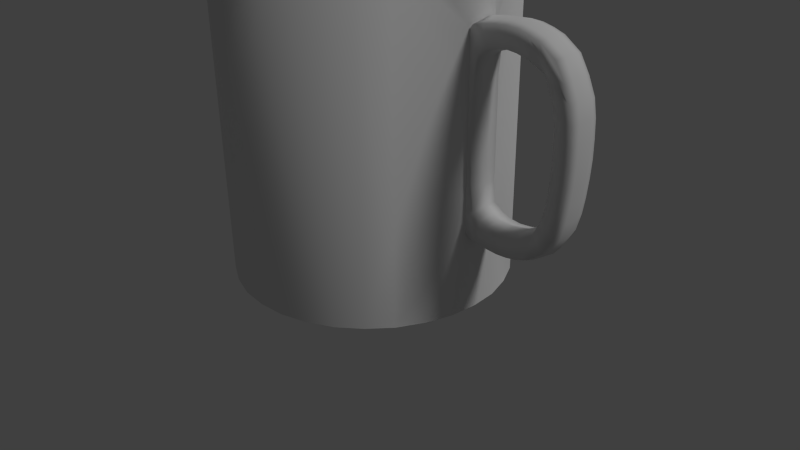 # Source: coffeeMug1.blend  (saved by Blender 2.79.0; exported with 4.5.12 LTS)
import bpy
from mathutils import Matrix  # noqa: F401  (used for matrix-valued properties, if any)

bpy.ops.wm.read_factory_settings(use_empty=True)
scene = bpy.context.scene
scene.name = 'Scene'

# ---- collections
col_collection_1 = bpy.data.collections.new('Collection 1'); scene.collection.children.link(col_collection_1)

# ---- materials (node trees are filled in below, after node groups)
mat_material = bpy.data.materials.new('Material')
mat_material.alpha_threshold = 0.0
mat_material.use_transparent_shadow = False
mat_material.roughness = 0.5
mat_material.specular_intensity = 0.125

# ---- node groups
ng_auto_smooth = bpy.data.node_groups.new('Auto Smooth', 'GeometryNodeTree')
_s = ng_auto_smooth.interface.new_socket(name='Geometry', in_out='OUTPUT', socket_type='NodeSocketGeometry')
_s = ng_auto_smooth.interface.new_socket(name='Geometry', in_out='INPUT', socket_type='NodeSocketGeometry')
_s = ng_auto_smooth.interface.new_socket(name='Angle', in_out='INPUT', socket_type='NodeSocketFloat')
_s.subtype = 'ANGLE'
_s.min_value = 0.0
_s.max_value = 3.142
ng_auto_smooth.is_modifier = True
_N = ng_auto_smooth.nodes; _L = ng_auto_smooth.links
n0 = _N.new('NodeGroupOutput'); n0.name = 'Group Output'; n0.location = (480, -100)
n1 = _N.new('NodeGroupInput'); n1.name = 'Group Input'; n1.location = (-420, -300)
n2 = _N.new('NodeGroupInput'); n2.name = 'Group Input.001'; n2.location = (-60, -100)
n3 = _N.new('GeometryNodeSetShadeSmooth'); n3.name = 'Set Shade Smooth'; n3.location = (120, -100)
n3.domain = 'EDGE'
n4 = _N.new('GeometryNodeSetShadeSmooth'); n4.name = 'Set Shade Smooth.001'; n4.location = (300, -100)
n5 = _N.new('GeometryNodeInputMeshEdgeAngle'); n5.name = 'Edge Angle'; n5.location = (-420, -220)
n6 = _N.new('GeometryNodeInputEdgeSmooth'); n6.name = 'Is Edge Smooth'; n6.location = (-60, -160)
n7 = _N.new('GeometryNodeInputShadeSmooth'); n7.name = 'Is Face Smooth'; n7.location = (-240, -340)
n8 = _N.new('FunctionNodeBooleanMath'); n8.name = 'Boolean Math'; n8.location = (-60, -220)
n9 = _N.new('FunctionNodeCompare'); n9.name = 'Compare'; n9.location = (-240, -180)
n9.operation = 'LESS_EQUAL'
_L.new(n5.outputs[0], n9.inputs[0])
_L.new(n4.outputs[0], n0.inputs[0])
_L.new(n1.outputs[1], n9.inputs[1])
_L.new(n9.outputs[0], n8.inputs[0])
_L.new(n7.outputs[0], n8.inputs[1])
_L.new(n2.outputs[0], n3.inputs[0])
_L.new(n6.outputs[0], n3.inputs[1])
_L.new(n3.outputs[0], n4.inputs[0])
_L.new(n8.outputs[0], n3.inputs[2])
n0.is_active_output = True

# ---- material node trees

# ---- world
world_world = bpy.data.worlds.new('World'); scene.world = world_world
world_world.color = (0.05088, 0.05088, 0.05088)
world_world.use_sun_shadow = False
world_world.sun_shadow_jitter_overblur = 0.0
world_world.cycles.sampling_method = 'NONE'
world_world.cycles.sample_map_resolution = 256

# ---- cameras
cam_camera = bpy.data.cameras.new('Camera')
cam_camera.clip_end = 100.0
cam_camera.lens = 35.0
cam_camera.sensor_width = 32.0
cam_camera.sensor_height = 18.0
cam_camera.ortho_scale = 7.314
cam_camera.dof.focus_distance = 0.0
cam_camera.dof.aperture_fstop = 128.0

# ---- lights
light_lamp = bpy.data.lights.new('Lamp', 'SUN')
light_lamp.transmission_factor = 0.0
light_lamp.cutoff_distance = 30.0
light_lamp.angle = 0.1993
light_lamp.energy = 1.0
light_lamp.shadow_buffer_clip_start = 1.001
light_lamp.shadow_soft_size = 0.1
light_lamp.shadow_cascade_max_distance = 1000.0
light_lamp.cycles.use_multiple_importance_sampling = False

# ---- meshes
me_cylinder = bpy.data.meshes.new('Cylinder')
me_cylinder.from_pydata([(0.1951, 0.9808, -1.0), (0.1951, 0.9808, 1.0), (0.5556, 0.8315, -1.0), (0.5556, 0.8315, 1.0), (0.8315, 0.5556, -1.0), (0.8315, 0.5556, 1.0), (0.9808, 0.1951, -1.0), (0.9808, 0.1951, 1.0), (0.9808, -0.1951, -1.0), (0.9808, -0.1951, 1.0), (0.8315, -0.5556, -1.0), (0.8315, -0.5556, 1.0), (0.5556, -0.8315, -1.0), (0.5556, -0.8315, 1.0), (0.1951, -0.9808, -1.0), (0.1951, -0.9808, 1.0), (-0.1951, -0.9808, -1.0), (-0.1951, -0.9808, 1.0), (-0.5556, -0.8315, -1.0), (-0.5556, -0.8315, 1.0), (-0.8315, -0.5556, -1.0), (-0.8315, -0.5556, 1.0), (-0.9808, -0.1951, -1.0), (-0.9808, -0.1951, 1.0), (-0.9808, 0.1951, -1.0), (-0.9808, 0.1951, 1.0), (-0.8315, 0.5556, -1.0), (-0.8315, 0.5556, 1.0), (-0.5556, 0.8315, -1.0), (-0.5556, 0.8315, 1.0), (-0.1951, 0.9808, -1.0), (-0.1951, 0.9808, 1.0), (0.9972, 0.1097, 0.6214), (1.033, 7.116e-08, 0.6637), (0.9972, -0.1097, 0.6214), (0.9972, 0.1097, -0.4862), (1.033, 7.116e-08, -0.5285), (0.9972, -0.1097, -0.4862), (1.598, 0.1094, 0.568), (1.62, 7.506e-08, 0.5847), (1.598, -0.1094, 0.568), (1.59, 0.1094, -0.433), (1.598, 7.506e-08, -0.4584), (1.59, -0.1094, -0.433), (0.9972, 0.1097, 0.483), (0.9972, 0.1097, -0.3478), (0.9972, -0.1097, 0.483), (0.9972, -0.1097, -0.3478), (1.485, -0.1097, -0.5004), (1.014, -0.1097, -0.5098), (1.663, 0.1097, 0.4705), (1.662, 0.1097, -0.3353), (1.663, -0.1097, 0.4705), (1.662, -0.1097, -0.3353), (1.014, 0.1097, -0.5098), (1.485, 0.1097, -0.5004), (1.486, -0.1097, 0.6357), (1.014, -0.1097, 0.6451), (1.014, 0.1097, 0.6451), (1.486, 0.1097, 0.6357), (1.054, -0.1015, 0.4931), (1.511, -0.07613, 0.4806), (1.054, -0.1015, -0.3575), (1.496, -0.07613, -0.3573), (1.054, 0.1015, -0.3575), (1.496, 0.07613, -0.3573), (1.054, 0.1015, 0.4931), (1.511, 0.07613, 0.4806), (1.073, 7.463e-08, 0.4715), (1.498, 7.496e-08, 0.459), (1.073, 7.463e-08, -0.3359), (1.487, 7.494e-08, -0.3356), (1.728, 0.1097, 0.2753), (1.733, 0.1097, 0.06761), (1.712, 0.1097, -0.1401), (1.728, -0.1097, 0.2753), (1.733, -0.1097, 0.06761), (1.712, -0.1097, -0.1401), (1.601, -0.1097, -0.1401), (1.622, -0.1097, 0.06761), (1.617, -0.1097, 0.2753), (1.617, 0.1097, 0.2753), (1.622, 0.1097, 0.06761), (1.601, 0.1097, -0.1401), (1.596, 7.487e-08, 0.2597), (1.601, 7.487e-08, 0.06761), (1.581, 7.487e-08, -0.1245), (0.9972, 0.1097, 0.2753), (0.9972, 0.1097, -0.1401), (0.9972, -0.1097, 0.2753), (0.9972, -0.1097, -0.1401), (1.033, -0.1097, -0.1401), (1.033, -0.1097, 0.2753), (1.033, 0.1097, 0.2753), (1.033, 0.1097, -0.1401), (1.058, 7.45e-08, -0.1245), (1.058, 7.45e-08, 0.2597), (1.335, -0.1097, -0.5368), (1.175, -0.1097, -0.5368), (1.175, 0.1097, -0.5368), (1.335, 0.1097, -0.5368), (1.175, -0.1097, -0.42), (1.335, -0.1097, -0.42), (1.175, 0.1097, -0.42), (1.335, 0.1097, -0.42), (1.33, 7.477e-08, -0.3937), (1.181, 7.477e-08, -0.3937), (1.336, -0.1097, 0.674), (1.175, -0.1097, 0.674), (1.175, 0.1097, 0.674), (1.336, 0.1097, 0.674), (1.175, -0.1097, 0.5572), (1.336, -0.1097, 0.5572), (1.175, 0.1097, 0.5572), (1.336, 0.1097, 0.5572), (1.182, 7.477e-08, 0.5309), (1.33, 7.477e-08, 0.5309), (1.334, 7.477e-08, 0.6974), (0.9969, 7.477e-08, 0.6671), (1.492, 7.477e-08, 0.6578), (1.166, 7.477e-08, 0.6974), (1.673, 7.487e-08, -0.356), (1.746, 7.487e-08, 0.06761), (1.676, 7.487e-08, 0.4913), (1.724, 7.487e-08, -0.1505), (1.741, 7.487e-08, 0.2857), (1.334, 7.477e-08, -0.5601), (0.9965, 7.477e-08, -0.5318), (1.492, 7.477e-08, -0.5224), (1.165, 7.477e-08, -0.5601), (0.1813, 0.9085, 1.0), (0.5152, 0.7701, 1.0), (0.7707, 0.5146, 1.0), (0.909, 0.1807, 1.0), (0.909, -0.1807, 1.0), (0.7707, -0.5146, 1.0), (0.5152, -0.7701, 1.0), (0.1813, -0.9085, 1.0), (-0.1801, -0.9085, 1.0), (-0.514, -0.7701, 1.0), (-0.7696, -0.5146, 1.0), (-0.9079, -0.1807, 1.0), (-0.9079, 0.1807, 1.0), (-0.7696, 0.5146, 1.0), (-0.514, 0.7701, 1.0), (-0.1801, 0.9085, 1.0), (0.1781, 0.8857, -0.9205), (0.5037, 0.7509, -0.9205), (0.7528, 0.5017, -0.9205), (0.8877, 0.1762, -0.9205), (0.8877, -0.1762, -0.9205), (0.7528, -0.5017, -0.9205), (0.5037, -0.7509, -0.9205), (0.1781, -0.8857, -0.9205), (-0.1743, -0.8857, -0.9205), (-0.4998, -0.7509, -0.9205), (-0.749, -0.5017, -0.9205), (-0.8838, -0.1762, -0.9205), (-0.8838, 0.1762, -0.9205), (-0.749, 0.5017, -0.9205), (-0.4998, 0.7509, -0.9205), (-0.1743, 0.8857, -0.9205), (0.1845, 0.9317, -1.0), (0.527, 0.7899, -1.0), (0.7891, 0.5278, -1.0), (0.931, 0.1853, -1.0), (0.931, -0.1853, -1.0), (0.7891, -0.5278, -1.0), (0.527, -0.7899, -1.0), (0.1845, -0.9317, -1.0), (-0.1861, -0.9317, -1.0), (-0.5286, -0.7899, -1.0), (-0.7907, -0.5278, -1.0), (-0.9325, -0.1853, -1.0), (-0.9325, 0.1853, -1.0), (-0.7907, 0.5278, -1.0), (-0.5286, 0.7899, -1.0), (-0.1861, 0.9317, -1.0), (-0.3823, 0.922, -1.0), (-0.3823, 0.922, 1.0), (-0.3536, 0.854, 1.0), (-0.3434, 0.8326, -0.9205), (-0.364, 0.8759, -1.0), (-0.7061, 0.7057, -1.0), (-0.7061, 0.7057, 1.0), (-0.6535, 0.6536, 1.0), (-0.6358, 0.6373, -0.9205), (-0.6716, 0.6704, -1.0), (-0.9224, 0.3819, -1.0), (-0.9224, 0.3819, 1.0), (-0.8538, 0.3537, 1.0), (-0.8311, 0.3449, -0.9205), (-0.8771, 0.3628, -1.0), (-0.9984, 9.65e-07, -1.0), (-0.9984, 9.498e-07, 1.0), (-0.9242, 9.042e-07, 1.0), (-0.8997, 8.891e-07, -0.9205), (-0.9493, 9.195e-07, -1.0), (-0.9224, -0.3819, -1.0), (-0.9224, -0.3819, 1.0), (-0.8538, -0.3537, 1.0), (-0.8311, -0.3449, -0.9205), (-0.8771, -0.3628, -1.0), (-0.7061, -0.7057, -1.0), (-0.7061, -0.7057, 1.0), (-0.6535, -0.6536, 1.0), (-0.6358, -0.6373, -0.9205), (-0.6716, -0.6704, -1.0), (-0.3823, -0.922, -1.0), (-0.3823, -0.922, 1.0), (-0.3536, -0.854, 1.0), (-0.3434, -0.8326, -0.9205), (-0.364, -0.8759, -1.0), (-0.0004258, -0.9979, -1.0), (-0.0004258, -0.9979, 1.0), (0.0001544, -0.9244, 1.0), (0.001507, -0.9012, -0.9205), (-0.001233, -0.9481, -1.0), (0.3815, -0.922, -1.0), (0.3815, -0.922, 1.0), (0.3539, -0.854, 1.0), (0.3464, -0.8326, -0.9205), (0.3616, -0.8759, -1.0), (0.7052, -0.7057, -1.0), (0.7052, -0.7057, 1.0), (0.6538, -0.6536, 1.0), (0.6388, -0.6373, -0.9205), (0.6691, -0.6704, -1.0), (0.7052, 0.7057, -1.0), (0.7052, 0.7057, 1.0), (0.6538, 0.6536, 1.0), (0.6388, 0.6373, -0.9205), (0.6691, 0.6704, -1.0), (0.3815, 0.922, -1.0), (0.3815, 0.922, 1.0), (0.3539, 0.854, 1.0), (0.3464, 0.8326, -0.9205), (0.3616, 0.8759, -1.0), (-0.0004247, 0.9979, -1.0), (-0.0004247, 0.9979, 1.0), (0.0001554, 0.9244, 1.0), (0.001508, 0.9012, -0.9205), (-0.001232, 0.9481, -1.0), (0.9975, 7.04e-08, 1.0), (0.9245, 9.11e-08, 1.0), (0.9027, 9.642e-08, -0.9205), (0.9216, 0.3819, 1.0), (0.8541, 0.3537, 1.0), (0.8341, 0.3449, -0.9205), (0.9216, -0.3819, 1.0), (0.8541, -0.3537, 1.0), (0.8341, -0.3449, -0.9205), (0.9975, 7.04e-08, -1.0), (0.9468, 7.04e-08, -1.0), (0.9216, 0.3819, -1.0), (0.8747, 0.3628, -1.0), (0.9216, -0.3819, -1.0), (0.8747, -0.3628, -1.0), (-0.3727, 0.8993, 1.02), (-0.3632, 0.8767, 1.02), (0.8112, 0.5419, 1.02), (0.791, 0.5283, 1.02), (-0.8108, 0.5419, 1.02), (-0.7902, 0.5283, 1.02), (0.5421, -0.811, 1.02), (0.5286, -0.7906, 1.02), (0.1859, 0.9326, 1.02), (0.1905, 0.9567, 1.02), (-0.8108, -0.5419, 1.02), (-0.7902, -0.5283, 1.02), (0.9569, 0.1903, 1.02), (0.933, 0.1855, 1.02), (-0.1851, -0.9326, 1.02), (-0.1901, -0.9567, 1.02), (-0.5417, 0.811, 1.02), (-0.5279, 0.7906, 1.02), (0.1905, -0.9567, 1.02), (0.1859, -0.9326, 1.02), (0.5286, 0.7906, 1.02), (0.5421, 0.811, 1.02), (-0.9322, 0.1855, 1.02), (-0.9565, 0.1903, 1.02), (0.791, -0.5283, 1.02), (0.8112, -0.5419, 1.02), (-0.9565, -0.1903, 1.02), (-0.9322, -0.1855, 1.02), (0.9569, -0.1903, 1.02), (0.933, -0.1855, 1.02), (-0.5279, -0.7906, 1.02), (-0.5417, -0.811, 1.02), (1.255, -0.1097, 0.6787), (1.255, 0.1097, 0.6787), (1.255, -0.1097, 0.5647), (1.255, 0.1097, 0.5647), (1.256, 7.477e-08, 0.5384), (1.25, 7.477e-08, 0.7021), (1.411, 0.1097, 0.6586), (1.417, -0.1056, 0.5383), (1.417, 0.1056, 0.5383), (1.406, 7.47e-08, 0.5143), (1.411, -0.1097, 0.6586), (1.413, 7.477e-08, 0.6813), (1.095, -0.1097, 0.6633), (1.095, 0.1097, 0.6633), (1.115, -0.1056, 0.5383), (1.115, 0.1056, 0.5383), (1.127, 7.47e-08, 0.5143), (1.081, 7.477e-08, 0.686), (1.255, -0.1097, -0.5415), (1.255, 0.1097, -0.5415), (1.255, -0.1097, -0.4275), (1.255, 0.1097, -0.4275), (1.256, 7.477e-08, -0.4012), (1.25, 7.477e-08, -0.5648), (1.41, 0.1097, -0.5233), (1.408, -0.1056, -0.4042), (1.408, 0.1056, -0.4042), (1.41, -0.1097, -0.5233), (1.399, 7.47e-08, -0.3803), (1.413, 7.477e-08, -0.546), (1.094, -0.1097, -0.528), (1.127, 7.47e-08, -0.3742), (1.094, 0.1097, -0.528), (1.114, -0.1056, -0.3981), (1.114, 0.1056, -0.3981), (1.081, 7.477e-08, -0.5507), (1.694, 0.1097, -0.2377), (1.694, -0.1097, -0.2377), (1.575, 0.1056, -0.2364), (1.559, 7.48e-08, -0.2142), (1.575, -0.1056, -0.2364), (1.706, 7.487e-08, -0.2532), (1.725, 0.1097, -0.03623), (1.725, -0.1097, -0.03623), (1.614, -0.1097, -0.03623), (1.614, 0.1097, -0.03623), (1.594, 7.487e-08, -0.02844), (1.738, 7.487e-08, -0.04142), (1.733, 0.1097, 0.1715), (1.733, -0.1097, 0.1715), (1.622, -0.1097, 0.1715), (1.622, 0.1097, 0.1715), (1.601, 7.487e-08, 0.1637), (1.746, 7.487e-08, 0.1766), (1.593, -0.1056, 0.3637), (1.71, 0.1097, 0.3729), (1.71, -0.1097, 0.3729), (1.593, 0.1056, 0.3637), (1.574, 7.48e-08, 0.3415), (1.723, 7.487e-08, 0.3885), (1.035, -0.1056, 0.3637), (1.06, 7.443e-08, 0.3415), (0.9972, 0.1097, 0.3791), (0.9972, -0.1097, 0.3791), (1.035, 0.1056, 0.3637), (0.9972, 0.1097, -0.2439), (0.9972, -0.1097, -0.2439), (1.035, 0.1056, -0.2283), (1.035, -0.1056, -0.2283), (1.06, 7.443e-08, -0.2061), (0.9892, -0.09755, -1.0), (1.022, -0.07316, 0.6426), (1.022, -0.07316, -0.5073), (1.616, -0.05472, 0.5764), (1.601, -0.05472, -0.4457), (1.494, -0.05487, 0.6468), (1.34, -0.05487, 0.6857), (1.011, -0.05487, 0.6561), (1.176, -0.05487, 0.6857), (1.673, -0.05487, -0.3456), (1.723, -0.05487, -0.1453), (1.745, -0.05487, 0.06761), (1.74, -0.05487, 0.2805), (1.675, -0.05487, 0.4809), (1.34, -0.05487, -0.5485), (1.011, -0.05487, -0.5208), (1.494, -0.05487, -0.5114), (1.175, -0.05487, -0.5485), (0.9389, -0.09267, -1.0), (0.8952, -0.08809, -0.9205), (0.9892, -0.09755, 1.0), (0.9168, -0.09035, 1.0), (-0.1901, 0.9567, 1.02), (1.258, -0.05487, 0.6904), (1.417, -0.05487, 0.67), (1.093, -0.05487, 0.6747), (1.258, -0.05487, -0.5531), (1.417, -0.05487, -0.5346), (1.093, -0.05487, -0.5393), (1.705, -0.05487, -0.2455), (1.737, -0.05487, -0.03883), (1.745, -0.05487, 0.1741), (1.722, -0.05487, 0.3807), (0.9892, 0.09755, 1.0), (1.022, 0.07316, 0.6426), (1.022, 0.07316, -0.5073), (1.616, 0.05472, 0.5764), (1.601, 0.05472, -0.4457), (1.494, 0.05487, -0.5114), (1.176, 0.05487, 0.6857), (1.011, 0.05487, 0.6561), (1.34, 0.05487, 0.6857), (1.494, 0.05487, 0.6468), (1.673, 0.05487, -0.3456), (1.745, 0.05487, 0.06761), (1.675, 0.05487, 0.4809), (1.723, 0.05487, -0.1453), (1.74, 0.05487, 0.2805), (1.34, 0.05487, -0.5485), (1.175, 0.05487, -0.5485), (1.011, 0.05487, -0.5208), (0.9168, 0.09035, 1.0), (0.8952, 0.08809, -0.9205), (0.9892, 0.09755, -1.0), (0.9389, 0.09267, -1.0), (-0.1851, 0.9326, 1.02), (1.258, 0.05487, 0.6904), (1.417, 0.05487, 0.67), (1.093, 0.05487, 0.6747), (1.258, 0.05487, -0.5531), (1.417, 0.05487, -0.5346), (1.093, 0.05487, -0.5393), (1.705, 0.05487, -0.2455), (1.737, 0.05487, -0.03883), (1.745, 0.05487, 0.1741), (1.722, 0.05487, 0.3807), (0.1813, -0.9085, -0.8485), (0.5152, -0.7701, -0.8485), (0.7707, -0.5146, -0.8485), (0.909, -0.1807, -0.8485), (0.909, 0.1807, -0.8485), (0.7707, 0.5146, -0.8485), (-0.1801, -0.9085, -0.8485), (-0.514, -0.7701, -0.8485), (-0.7696, -0.5146, -0.8485), (-0.9079, -0.1807, -0.8485), (-0.9079, 0.1807, -0.8485), (-0.7696, 0.5146, -0.8485), (-0.514, 0.7701, -0.8485), (-0.1801, 0.9085, -0.8485), (0.1813, 0.9085, -0.8485), (0.5152, 0.7701, -0.8485), (-0.3536, 0.854, -0.8485), (-0.6535, 0.6536, -0.8485), (-0.8538, 0.3537, -0.8485), (-0.9242, 9.042e-07, -0.8485), (-0.8538, -0.3537, -0.8485), (-0.6535, -0.6536, -0.8485), (-0.3536, -0.854, -0.8485), (0.0001544, -0.9244, -0.8485), (0.3539, -0.854, -0.8485), (0.6538, -0.6536, -0.8485), (0.6538, 0.6536, -0.8485), (0.3539, 0.854, -0.8485), (0.0001554, 0.9244, -0.8485), (0.9245, 9.11e-08, -0.8485), (0.8541, 0.3537, -0.8485), (0.8541, -0.3537, -0.8485), (0.9168, -0.09035, -0.8485), (0.9168, 0.09035, -0.8485), (-0.671, 0.671, 1.02), (-0.6885, 0.6883, 1.02), (-0.8996, 0.3725, 1.02), (-0.8767, 0.3631, 1.02), (-0.9736, 9.346e-07, 1.02), (-0.9489, 9.194e-07, 1.02), (-0.8767, -0.3631, 1.02), (-0.8996, -0.3725, 1.02), (-0.6885, -0.6883, 1.02), (-0.671, -0.671, 1.02), (-0.3727, -0.8993, 1.02), (-0.3632, -0.8767, 1.02), (-0.0002324, -0.9734, 1.02), (-3.899e-05, -0.9489, 1.02), (0.3631, -0.8767, 1.02), (0.3723, -0.8993, 1.02), (0.6881, -0.6883, 1.02), (0.6709, -0.671, 1.02), (0.6881, 0.6883, 1.02), (0.6709, 0.671, 1.02), (0.3723, 0.8993, 1.02), (0.3631, 0.8767, 1.02), (-0.0002313, 0.9734, 1.02), (-3.795e-05, 0.9489, 1.02), (0.9488, 8.42e-08, 1.02), (0.9732, 7.73e-08, 1.02), (0.8991, -0.3725, 1.02), (0.8766, -0.3631, 1.02), (0.8991, 0.3725, 1.02), (0.8766, 0.3631, 1.02), (0.9409, -0.09275, 1.02), (0.965, -0.09515, 1.02), (0.9409, 0.09275, 1.02), (0.965, 0.09515, 1.02)], [], [(445, 195, 141, 435), (395, 36, 252, 413), (443, 185, 143, 437), (233, 2, 163, 237), (394, 33, 118, 400), (444, 190, 142, 436), (360, 8, 166, 378), (447, 205, 139, 433), (418, 307, 120, 399), (416, 399, 120, 295), (417, 401, 117, 301), (63, 48, 43, 53), (67, 59, 38, 50), (363, 39, 119, 365), (396, 38, 59, 402), (56, 61, 52, 40), (330, 63, 53, 327), (34, 46, 60, 57), (300, 297, 61, 56), (356, 47, 62, 358), (351, 354, 66, 68), (47, 37, 49, 62), (315, 317, 48, 63), (55, 65, 51, 41), (347, 67, 50, 345), (35, 45, 64, 54), (314, 316, 65, 55), (352, 44, 66, 354), (306, 68, 66, 305), (44, 32, 58, 66), (298, 296, 59, 67), (321, 324, 64, 70), (348, 69, 67, 347), (350, 351, 68, 60), (304, 60, 68, 306), (323, 321, 70, 62), (344, 61, 69, 348), (344, 80, 75, 346), (340, 79, 76, 339), (334, 78, 77, 333), (328, 83, 74, 326), (335, 82, 73, 332), (341, 81, 72, 338), (329, 86, 83, 328), (336, 85, 82, 335), (342, 84, 81, 341), (330, 78, 86, 329), (334, 79, 85, 336), (340, 80, 84, 342), (353, 89, 92, 350), (93, 96, 95, 94), (359, 357, 94, 95), (87, 93, 94, 88), (355, 88, 94, 357), (95, 96, 92, 91), (358, 359, 95, 91), (323, 320, 98, 101), (310, 308, 97, 102), (322, 324, 103, 99), (309, 311, 104, 100), (318, 316, 104, 105), (312, 311, 103, 106), (315, 318, 105, 102), (310, 312, 106, 101), (302, 304, 111, 108), (290, 292, 112, 107), (299, 116, 114, 298), (294, 115, 113, 293), (305, 303, 109, 113), (293, 291, 110, 114), (297, 112, 116, 299), (292, 111, 115, 294), (384, 301, 117, 366), (383, 295, 120, 368), (385, 368, 120, 307), (361, 34, 57, 367), (363, 373, 123, 39), (396, 405, 50, 38), (392, 372, 125, 349), (425, 349, 125, 407), (391, 371, 122, 343), (424, 343, 122, 404), (390, 370, 124, 337), (423, 337, 124, 406), (389, 369, 121, 331), (422, 331, 121, 403), (369, 364, 42, 121), (403, 121, 42, 397), (362, 375, 49, 37), (395, 410, 127, 36), (388, 375, 127, 325), (421, 325, 127, 410), (386, 313, 126, 374), (419, 408, 126, 313), (387, 374, 126, 319), (420, 319, 126, 408), (364, 43, 48, 376), (397, 42, 128, 398), (289, 468, 204, 19), (466, 200, 141, 285), (360, 252, 36, 362), (283, 476, 224, 11), (281, 462, 189, 25), (279, 478, 229, 3), (474, 220, 137, 277), (460, 185, 144, 275), (273, 470, 209, 17), (415, 145, 240, 483), (285, 141, 195, 465), (267, 480, 234, 1), (277, 137, 215, 473), (256, 10, 167, 257), (193, 24, 174, 197), (162, 237, 163, 232, 164, 255, 165, 414, 253, 378, 166, 257, 167, 227, 168, 222, 169, 217, 170, 212, 171, 207, 172, 202, 173, 197, 174, 192, 175, 187, 176, 182, 177, 242), (223, 12, 168, 227), (188, 26, 175, 192), (228, 4, 164, 232), (213, 16, 170, 217), (178, 30, 177, 182), (208, 18, 171, 212), (238, 0, 162, 242), (198, 22, 173, 202), (218, 14, 169, 222), (254, 6, 165, 255), (183, 28, 176, 187), (203, 20, 172, 207), (161, 181, 160, 186, 159, 191, 158, 196, 157, 201, 156, 206, 155, 211, 154, 216, 153, 221, 152, 226, 151, 251, 150, 379, 245, 412, 149, 248, 148, 231, 147, 236, 146, 241), (446, 200, 140, 434), (448, 210, 138, 432), (449, 215, 137, 426), (450, 220, 136, 427), (34, 249, 11), (223, 224, 13, 12), (218, 219, 15, 14), (9, 249, 34), (37, 256, 8), (10, 256, 37), (34, 11, 46), (10, 90, 89, 11), (45, 4, 355), (37, 47, 10), (32, 44, 5), (352, 87, 5), (88, 4, 5, 87), (5, 44, 352), (35, 4, 45), (451, 428, 151, 226), (457, 429, 150, 251), (491, 286, 9, 380), (459, 430, 149, 412), (456, 431, 148, 248), (452, 441, 147, 231), (453, 440, 146, 236), (454, 439, 161, 241), (442, 438, 160, 181), (228, 229, 5, 4), (233, 234, 3, 2), (238, 239, 1, 0), (178, 179, 31, 30), (183, 184, 29, 28), (188, 189, 27, 26), (193, 194, 25, 24), (198, 199, 23, 22), (203, 204, 21, 20), (208, 209, 19, 18), (213, 214, 17, 16), (89, 90, 91, 92), (28, 29, 179, 178), (439, 442, 181, 161), (28, 178, 182, 176), (275, 144, 180, 259), (26, 27, 184, 183), (26, 183, 187, 175), (263, 143, 185, 460), (438, 144, 185, 443), (24, 25, 189, 188), (24, 188, 192, 174), (462, 262, 27, 189), (437, 143, 190, 444), (22, 23, 194, 193), (22, 193, 197, 173), (464, 281, 25, 194), (436, 142, 195, 445), (20, 21, 199, 198), (435, 141, 200, 446), (20, 198, 202, 172), (269, 140, 200, 466), (18, 19, 204, 203), (18, 203, 207, 171), (468, 268, 21, 204), (434, 140, 205, 447), (16, 17, 209, 208), (433, 139, 210, 448), (16, 208, 212, 170), (470, 289, 19, 209), (14, 15, 214, 213), (432, 138, 215, 449), (14, 213, 217, 169), (472, 273, 17, 214), (12, 13, 219, 218), (426, 137, 220, 450), (12, 218, 222, 168), (265, 136, 220, 474), (427, 451, 226, 152), (10, 11, 224, 223), (10, 223, 227, 167), (476, 264, 13, 224), (2, 3, 229, 228), (431, 452, 231, 148), (2, 228, 232, 163), (478, 260, 5, 229), (0, 1, 234, 233), (441, 453, 236, 147), (480, 279, 3, 234), (0, 233, 237, 162), (30, 31, 239, 238), (440, 454, 241, 146), (30, 238, 242, 177), (482, 267, 1, 239), (458, 455, 245, 379), (493, 485, 243, 393), (430, 456, 248, 149), (428, 457, 251, 151), (413, 252, 253, 414), (4, 254, 255, 164), (8, 256, 257, 166), (380, 361, 33, 243), (393, 394, 32, 7), (283, 11, 249, 486), (287, 134, 250, 487), (271, 489, 247, 133), (261, 132, 247, 489), (5, 246, 32), (32, 246, 7), (6, 254, 35), (35, 254, 4), (484, 244, 381, 490), (243, 485, 491, 380), (485, 484, 490, 491), (5, 260, 488, 246), (260, 261, 489, 488), (7, 246, 488, 270), (270, 488, 489, 271), (9, 286, 486, 249), (286, 287, 487, 486), (135, 282, 487, 250), (282, 283, 486, 487), (411, 244, 484, 492), (492, 484, 485, 493), (240, 130, 266, 483), (483, 266, 267, 482), (235, 131, 278, 481), (481, 278, 279, 480), (230, 132, 261, 479), (479, 261, 260, 478), (225, 136, 265, 477), (477, 265, 264, 476), (13, 264, 475, 219), (264, 265, 474, 475), (215, 138, 272, 473), (473, 272, 273, 472), (210, 139, 288, 471), (471, 288, 289, 470), (205, 140, 269, 469), (469, 269, 268, 468), (21, 268, 467, 199), (268, 269, 466, 467), (195, 142, 280, 465), (270, 271, 492, 493), (366, 117, 295, 383), (112, 292, 294, 116), (113, 109, 291, 293), (116, 294, 293, 114), (108, 111, 292, 290), (401, 416, 295, 117), (365, 119, 301, 384), (61, 297, 299, 69), (69, 299, 298, 67), (114, 110, 296, 298), (107, 112, 297, 300), (402, 417, 301, 119), (367, 385, 307, 118), (66, 58, 303, 305), (57, 60, 304, 302), (111, 304, 306, 115), (115, 306, 305, 113), (400, 118, 307, 418), (409, 419, 313, 129), (377, 129, 313, 386), (102, 105, 312, 310), (105, 104, 311, 312), (99, 103, 311, 309), (101, 98, 308, 310), (398, 128, 319, 420), (376, 387, 319, 128), (63, 71, 318, 315), (71, 65, 316, 318), (100, 104, 316, 314), (102, 97, 317, 315), (409, 129, 325, 421), (377, 388, 325, 129), (54, 64, 324, 322), (62, 49, 320, 323), (101, 106, 321, 323), (106, 103, 324, 321), (406, 124, 331, 422), (370, 389, 331, 124), (63, 330, 329, 71), (71, 329, 328, 65), (65, 328, 326, 51), (78, 330, 327, 77), (404, 122, 337, 423), (371, 390, 337, 122), (78, 334, 336, 86), (86, 336, 335, 83), (83, 335, 332, 74), (79, 334, 333, 76), (407, 125, 343, 424), (372, 391, 343, 125), (79, 340, 342, 85), (85, 342, 341, 82), (82, 341, 338, 73), (80, 340, 339, 75), (405, 123, 349, 425), (373, 392, 349, 123), (61, 344, 346, 52), (80, 344, 348, 84), (84, 348, 347, 81), (81, 347, 345, 72), (46, 353, 350, 60), (92, 96, 351, 350), (87, 352, 354, 93), (96, 93, 354, 351), (62, 70, 359, 358), (45, 355, 357, 64), (70, 64, 357, 359), (90, 356, 358, 91), (4, 88, 355), (10, 356, 90), (356, 10, 47), (89, 353, 11), (11, 353, 46), (52, 346, 392, 373), (75, 339, 391, 372), (76, 333, 390, 371), (77, 327, 389, 370), (98, 320, 388, 377), (48, 317, 387, 376), (98, 377, 386, 308), (57, 302, 385, 367), (56, 365, 384, 300), (107, 366, 383, 290), (271, 133, 411, 492), (9, 34, 361, 380), (429, 458, 379, 150), (7, 270, 493, 393), (8, 360, 362, 37), (42, 364, 376, 128), (317, 97, 374, 387), (308, 386, 374, 97), (320, 49, 375, 388), (36, 127, 375, 362), (53, 43, 364, 369), (327, 53, 369, 389), (333, 77, 370, 390), (339, 76, 371, 391), (346, 75, 372, 392), (40, 52, 373, 363), (33, 361, 367, 118), (302, 108, 368, 385), (290, 383, 368, 108), (300, 384, 366, 107), (40, 363, 365, 56), (252, 360, 378, 253), (50, 405, 425, 345), (72, 407, 424, 338), (73, 404, 423, 332), (74, 406, 422, 326), (99, 409, 421, 322), (55, 398, 420, 314), (99, 309, 419, 409), (58, 400, 418, 303), (59, 296, 417, 402), (110, 291, 416, 401), (179, 258, 382, 31), (258, 259, 415, 382), (243, 33, 394, 393), (6, 413, 414, 165), (455, 459, 412, 245), (41, 397, 398, 55), (314, 420, 408, 100), (309, 100, 408, 419), (322, 421, 410, 54), (35, 54, 410, 395), (51, 403, 397, 41), (326, 422, 403, 51), (332, 423, 406, 74), (338, 424, 404, 73), (345, 425, 407, 72), (39, 123, 405, 396), (39, 396, 402, 119), (296, 110, 401, 417), (291, 109, 399, 416), (303, 418, 399, 109), (32, 394, 400, 58), (35, 395, 413, 6), (244, 411, 459, 455), (134, 381, 458, 429), (135, 250, 457, 428), (133, 247, 456, 430), (381, 244, 455, 458), (130, 240, 454, 440), (131, 235, 453, 441), (132, 230, 452, 431), (136, 225, 451, 427), (153, 426, 450, 221), (154, 432, 449, 216), (155, 433, 448, 211), (156, 434, 447, 206), (157, 435, 446, 201), (158, 436, 445, 196), (159, 437, 444, 191), (160, 438, 443, 186), (145, 180, 442, 439), (180, 144, 438, 442), (240, 145, 439, 454), (235, 130, 440, 453), (230, 131, 441, 452), (247, 132, 431, 456), (411, 133, 430, 459), (250, 134, 429, 457), (225, 135, 428, 451), (221, 450, 427, 152), (216, 449, 426, 153), (211, 448, 432, 154), (201, 446, 434, 156), (206, 447, 433, 155), (191, 444, 436, 158), (186, 443, 437, 159), (196, 445, 435, 157), (259, 180, 145, 415), (465, 280, 281, 464), (190, 143, 263, 463), (463, 263, 262, 462), (27, 262, 461, 184), (262, 263, 460, 461), (29, 274, 258, 179), (274, 275, 259, 258), (381, 134, 287, 490), (490, 287, 286, 491), (15, 276, 472, 214), (276, 277, 473, 472), (130, 235, 481, 266), (266, 481, 480, 267), (23, 284, 464, 194), (284, 285, 465, 464), (31, 382, 482, 239), (382, 415, 483, 482), (138, 210, 471, 272), (272, 471, 470, 273), (184, 461, 274, 29), (461, 460, 275, 274), (219, 475, 276, 15), (475, 474, 277, 276), (131, 230, 479, 278), (278, 479, 478, 279), (142, 190, 463, 280), (280, 463, 462, 281), (135, 225, 477, 282), (282, 477, 476, 283), (199, 467, 284, 23), (467, 466, 285, 284), (139, 205, 469, 288), (288, 469, 468, 289)])
me_cylinder.polygons.foreach_set('use_smooth', [1, 1, 1, 0, 1, 1, 0, 1, 1, 1, 1, 1, 1, 1, 1, 1, 1, 1, 1, 1, 1, 1, 1, 1, 1, 1, 1, 1, 1, 1, 1, 1, 1, 1, 1, 1, 1, 1, 1, 1, 1, 1, 1, 1, 1, 1, 1, 1, 1, 1, 1, 1, 1, 1, 1, 1, 1, 1, 1, 1, 1, 1, 1, 1, 1, 1, 1, 1, 1, 1, 1, 1, 1, 1, 1, 1, 1, 1, 1, 1, 1, 1, 1, 1, 1, 1, 1, 1, 1, 1, 1, 1, 1, 1, 1, 1, 1, 1, 1, 1, 1, 1, 1, 1, 1, 1, 1, 1, 1, 1, 1, 0, 0, 0, 0, 0, 0, 0, 0, 0, 0, 0, 0, 0, 0, 0, 1, 1, 1, 1, 1, 1, 1, 1, 1, 1, 1, 1, 1, 1, 1, 1, 1, 1, 1, 1, 1, 1, 1, 1, 1, 1, 1, 1, 1, 1, 1, 1, 1, 1, 1, 1, 1, 1, 1, 1, 1, 1, 1, 0, 1, 1, 0, 1, 1, 1, 0, 1, 1, 1, 0, 1, 1, 1, 1, 0, 1, 1, 0, 1, 1, 1, 1, 0, 1, 1, 1, 0, 1, 1, 1, 0, 1, 1, 1, 0, 1, 1, 1, 0, 1, 1, 1, 1, 0, 1, 1, 0, 1, 1, 1, 1, 1, 0, 0, 0, 1, 1, 1, 1, 1, 1, 1, 1, 1, 1, 1, 1, 1, 1, 1, 1, 1, 1, 1, 1, 1, 1, 1, 1, 1, 1, 1, 1, 1, 1, 1, 1, 1, 1, 1, 1, 1, 1, 1, 1, 1, 1, 1, 1, 1, 1, 1, 1, 1, 1, 1, 1, 1, 1, 1, 1, 1, 1, 1, 1, 1, 1, 1, 1, 1, 1, 1, 1, 1, 1, 1, 1, 1, 1, 1, 1, 1, 1, 1, 1, 1, 1, 1, 1, 1, 1, 1, 1, 1, 1, 1, 1, 1, 1, 1, 1, 1, 1, 1, 1, 1, 1, 1, 1, 1, 1, 1, 1, 1, 1, 1, 1, 1, 1, 1, 1, 1, 1, 1, 1, 1, 1, 1, 1, 1, 1, 1, 1, 1, 1, 1, 1, 1, 1, 1, 1, 1, 1, 1, 1, 1, 1, 1, 1, 1, 1, 1, 0, 1, 1, 1, 1, 1, 1, 1, 1, 1, 1, 1, 1, 1, 0, 1, 1, 1, 1, 1, 1, 1, 1, 1, 1, 1, 1, 1, 1, 1, 1, 1, 1, 1, 1, 1, 1, 1, 1, 1, 1, 1, 1, 1, 1, 1, 1, 1, 1, 1, 1, 1, 1, 1, 1, 1, 1, 1, 1, 1, 1, 1, 1, 1, 1, 1, 1, 1, 1, 1, 1, 1, 1, 1, 1, 1, 1, 1, 1, 1, 1, 1, 1, 1, 1, 1, 1, 1, 1, 1, 1, 1, 1, 1, 1, 1, 1, 1, 1, 1, 1])
_k = set([(0, 233), (0, 238), (2, 228), (2, 233), (4, 228), (4, 254), (5, 246), (6, 254), (6, 413), (7, 246), (7, 393), (8, 256), (8, 360), (9, 249), (9, 380), (10, 223), (10, 256), (11, 249), (12, 218), (12, 223), (14, 213), (14, 218), (16, 208), (16, 213), (18, 203), (18, 208), (20, 198), (20, 203), (22, 193), (22, 198), (24, 188), (24, 193), (26, 183), (26, 188), (28, 178), (28, 183), (30, 178), (30, 238), (32, 44), (32, 394), (33, 361), (33, 394), (34, 46), (34, 361), (35, 45), (35, 395), (36, 362), (36, 395), (37, 47), (37, 362), (44, 352), (45, 355), (46, 353), (47, 356), (87, 88), (87, 352), (88, 355), (89, 90), (89, 353), (90, 356), (146, 236), (146, 241), (147, 231), (147, 236), (148, 231), (148, 248), (149, 248), (149, 412), (150, 251), (150, 379), (151, 226), (151, 251), (152, 221), (152, 226), (153, 216), (153, 221), (154, 211), (154, 216), (155, 206), (155, 211), (156, 201), (156, 206), (157, 196), (157, 201), (158, 191), (158, 196), (159, 186), (159, 191), (160, 181), (160, 186), (161, 181), (161, 241), (243, 380), (243, 393), (245, 379), (245, 412), (252, 360), (252, 413)])
me_cylinder.attributes.new('sharp_edge', 'BOOLEAN', 'EDGE').data.foreach_set('value', [ (min(e.vertices), max(e.vertices)) in _k for e in me_cylinder.edges])
me_cylinder.materials.append(mat_material)
me_cylinder.use_remesh_preserve_volume = False
me_cylinder.use_remesh_preserve_attributes = False
me_cylinder.use_mirror_vertex_groups = False
me_cylinder.update()

# ---- objects
ob_cylinder = bpy.data.objects.new('Cylinder', me_cylinder)
ob_lamp = bpy.data.objects.new('Lamp', light_lamp)
ob_camera = bpy.data.objects.new('Camera', cam_camera)

# ---- transforms, parenting, visibility, modifiers, constraints
ob_cylinder.location = (0.0, 0.0, 2.0)
ob_cylinder.scale = (1.75, 1.75, 2.0)
ob_cylinder.lineart.crease_threshold = 0.0
_m = ob_cylinder.modifiers.new('Auto Smooth', 'NODES')
_m.node_group = ng_auto_smooth
_gi = [s.identifier for s in ng_auto_smooth.interface.items_tree if s.item_type == 'SOCKET' and s.in_out == 'INPUT']
_m[_gi[1]] = 3.142  # Angle
ob_lamp.location = (4.076, 1.005, 5.904)
ob_lamp.rotation_euler = (0.6503, 0.05522, 1.866)
ob_lamp.lock_rotations_4d = False
ob_lamp.empty_display_type = 'ARROWS'
ob_lamp.color = (0.0, 0.0, 0.0, 0.0)
ob_lamp.lineart.crease_threshold = 0.0
ob_camera.location = (7.481, -6.508, 5.344)
ob_camera.rotation_euler = (1.109, 0.01082, 0.8149)
ob_camera.lock_rotations_4d = False
ob_camera.empty_display_type = 'ARROWS'
ob_camera.color = (0.0, 0.0, 0.0, 0.0)
ob_camera.display_type = 'WIRE'
ob_camera.lineart.crease_threshold = 0.0

# ---- collection membership
col_collection_1.objects.link(ob_cylinder)
col_collection_1.objects.link(ob_lamp)
col_collection_1.objects.link(ob_camera)

# ---- scene / render settings (as saved in the file)
scene.camera = ob_camera
scene.frame_start = 1; scene.frame_end = 250; scene.frame_set(1)
scene.render.engine = 'BLENDER_EEVEE_NEXT'
scene.render.resolution_percentage = 50
scene.render.dither_intensity = 0.0
scene.cycles.use_denoising = False
scene.cycles.samples = 10
scene.cycles.sampling_pattern = 'TABULATED_SOBOL'
scene.cycles.light_sampling_threshold = 0.0
scene.cycles.use_adaptive_sampling = False
scene.cycles.use_light_tree = False
scene.cycles.blur_glossy = 0.0
scene.cycles.pixel_filter_type = 'GAUSSIAN'
scene.cycles.sample_clamp_indirect = 0.0
scene.view_settings.view_transform = 'Standard'
bpy.context.view_layer.update()
